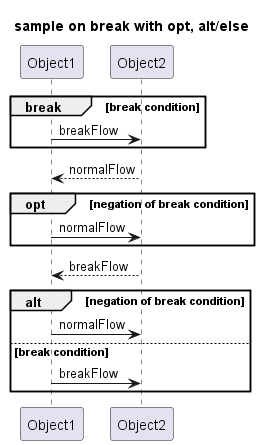

The diagram above was rendered by PlantUML. Its source (embedded in the PNG):
@startuml

title sample on break with opt, alt/else

participant Object1
participant Object2

break break condition
    Object1 -> Object2 : breakFlow
end
Object1 <-- Object2 : normalFlow

opt negation of break condition
    Object1 -> Object2: normalFlow
end
Object1 <-- Object2 : breakFlow

alt negation of break condition
    Object1 -> Object2: normalFlow
else break condition
    Object1 -> Object2 : breakFlow
end

@enduml